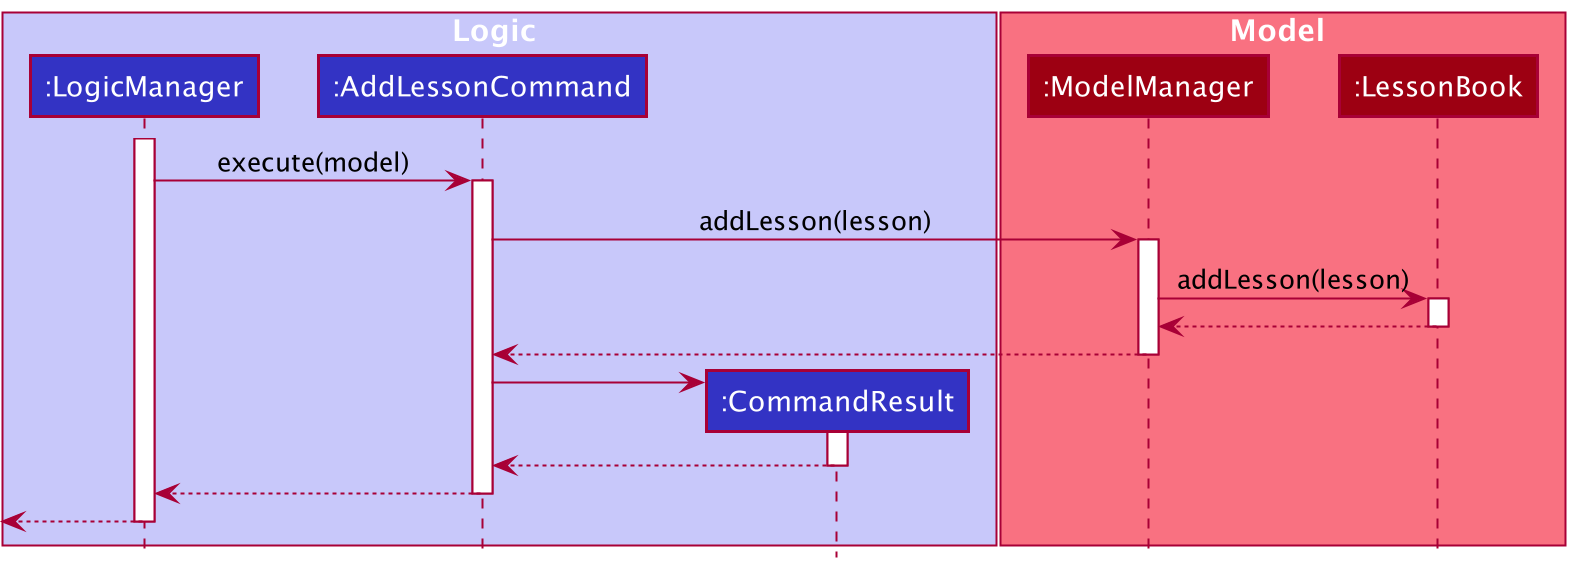

The diagram above was rendered by PlantUML. Its source (embedded in the PNG):
@startuml
!include style.puml

box Logic LOGIC_COLOR_T1
participant ":LogicManager" as LogicManager LOGIC_COLOR
participant ":AddLessonCommand" as AddLessonCommand LOGIC_COLOR
participant ":CommandResult" as CommandResult LOGIC_COLOR
end box

box Model MODEL_COLOR_T1
participant ":ModelManager" as ModelManager MODEL_COLOR
participant ":LessonBook" as LessonBook MODEL_COLOR
end box

activate LogicManager

LogicManager -> AddLessonCommand : execute(model)
activate AddLessonCommand

AddLessonCommand -> ModelManager : addLesson(lesson)
activate ModelManager

ModelManager -> LessonBook : addLesson(lesson)
activate LessonBook

LessonBook --> ModelManager
deactivate LessonBook

ModelManager --> AddLessonCommand
deactivate ModelManager

create CommandResult
AddLessonCommand -> CommandResult
activate CommandResult

CommandResult --> AddLessonCommand
deactivate CommandResult

AddLessonCommand --> LogicManager
deactivate AddLessonCommand

<-- LogicManager
deactivate LogicManager

@enduml